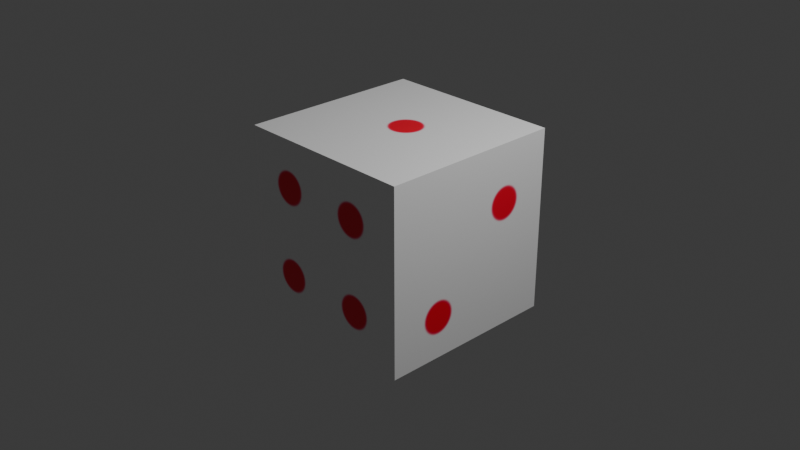 # Source: dado.blend  (saved by Blender 5.2.45; exported with 4.5.12 LTS)
import bpy
from mathutils import Matrix  # noqa: F401  (used for matrix-valued properties, if any)

bpy.ops.wm.read_factory_settings(use_empty=True)
scene = bpy.context.scene
scene.name = 'Scene'

# ---- collections
col_collection = bpy.data.collections.new('Collection'); scene.collection.children.link(col_collection)

# ---- images (referenced by path relative to the original .blend; pixels are not part of the script)
import os
ASSET_DIR = os.environ.get("B2B_ASSET_DIR", "")  # directory of the original .blend (textures are referenced by path, not embedded)
HERE = os.path.dirname(os.path.abspath(__file__))  # packed textures are extracted next to this script under _unpacked/

def load_image(name, relpath, width, height, colorspace="sRGB"):
    """Load a texture the original file referenced (path relative to the .blend, or extracted next to this script)."""
    p = next((c for c in (os.path.join(HERE, relpath), os.path.join(ASSET_DIR, relpath)) if relpath and os.path.exists(c)), "")
    if p:
        img = bpy.data.images.load(p, check_existing=True)
        img.name = name
    else:  # same state as the original file: an image datablock whose file is absent (Cycles renders it pink)
        img = bpy.data.images.new(name, width, height)
        img.source = "FILE"
        img.filepath = "//" + (relpath or name)
    img.colorspace_settings.name = colorspace
    return img
img_pn = load_image('pn', '_unpacked/pn.a2da7c72.png', 1024, 1024, 'sRGB')

# ---- materials (node trees are filled in below, after node groups)
mat_material = bpy.data.materials.new('Material')
mat_material.alpha_threshold = 0.0
mat_material.use_backface_culling_lightprobe_volume = False
mat_material.roughness = 0.5
mat_material.line_color = (0.0, 0.0, 0.0, 1.0)

# ---- material node trees
mat_material.use_nodes = True; mat_material.node_tree.nodes.clear()
_N = mat_material.node_tree.nodes; _L = mat_material.node_tree.links
n0 = _N.new('ShaderNodeOutputMaterial'); n0.name = 'Material Output'; n0.location = (200, 100)
n1 = _N.new('ShaderNodeBsdfPrincipled'); n1.name = 'Principled BSDF'; n1.location = (-200, 100)
n1.inputs[10].default_value = 0.005
n2 = _N.new('ShaderNodeTexImage'); n2.name = 'Image Texture'; n2.location = (-530, 140)
n2.image = img_pn
_L.new(n1.outputs[0], n0.inputs[0])
_L.new(n2.outputs[0], n1.inputs[0])
n0.is_active_output = True

# ---- world
world_world = bpy.data.worlds.new('World'); scene.world = world_world
world_world.use_nodes = True; world_world.node_tree.nodes.clear()
_N = world_world.node_tree.nodes; _L = world_world.node_tree.links
n0 = _N.new('ShaderNodeOutputWorld'); n0.name = 'World Output'; n0.location = (200, 100)
n1 = _N.new('ShaderNodeBackground'); n1.name = 'Background'; n1.location = (-200, 100)
n1.inputs[0].default_value = (0.05088, 0.05088, 0.05088, 1.0)
_L.new(n1.outputs[0], n0.inputs[0])
n0.is_active_output = True
world_world.color = (0.05088, 0.05088, 0.05088)
world_world.sun_shadow_jitter_overblur = 0.0

# ---- cameras
cam_camera = bpy.data.cameras.new('Camera')
cam_camera.clip_end = 100.0
cam_camera.ortho_scale = 7.314

# ---- lights
light_light = bpy.data.lights.new('Light', 'POINT')
light_light.energy = 1000.0
light_light.shadow_soft_size = 0.1

# ---- meshes
me_cube = bpy.data.meshes.new('Cube')
me_cube.from_pydata([(1.0, 1.0, 1.0), (1.0, 1.0, -1.0), (1.0, -1.0, 1.0), (1.0, -1.0, -1.0), (-1.0, 1.0, 1.0), (-1.0, 1.0, -1.0), (-1.0, -1.0, 1.0), (-1.0, -1.0, -1.0)], [], [(0, 4, 6, 2), (3, 2, 6, 7), (7, 6, 4, 5), (5, 1, 3, 7), (1, 0, 2, 3), (5, 4, 0, 1)])
_uv = me_cube.uv_layers.new(name='UVMap')
_uv.uv.foreach_set('vector', [0.625, 0.5, 0.875, 0.5, 0.875, 0.75, 0.625, 0.75, 0.375, 0.75, 0.625, 0.75, 0.625, 1.0, 0.375, 1.0, 0.375, 0.0, 0.625, 0.0, 0.625, 0.25, 0.375, 0.25, 0.125, 0.5, 0.375, 0.5, 0.375, 0.75, 0.125, 0.75, 0.375, 0.5, 0.625, 0.5, 0.625, 0.75, 0.375, 0.75, 0.375, 0.25, 0.625, 0.25, 0.625, 0.5, 0.375, 0.5])
me_cube.materials.append(mat_material)
me_cube.materials.append(None)
me_cube.use_mirror_vertex_groups = False
me_cube.update()

# ---- objects
ob_cube = bpy.data.objects.new('Cube', me_cube)
ob_light = bpy.data.objects.new('Light', light_light)
ob_camera = bpy.data.objects.new('Camera', cam_camera)

# ---- transforms, parenting, visibility, modifiers, constraints
ob_cube.location = (0.0, 0.0, 0.0)
ob_cube.rotation_euler = (0.0, 4.712, 0.0)
ob_cube.lock_rotations_4d = False
ob_cube.empty_display_type = 'ARROWS'
ob_cube.lineart.crease_threshold = 0.0
ob_light.location = (4.076, 1.005, 5.904)
ob_light.rotation_euler = (0.6503, 0.05522, 1.866)
ob_light.lock_rotations_4d = False
ob_light.empty_display_type = 'ARROWS'
ob_light.color = (0.0, 0.0, 0.0, 0.0)
ob_light.lineart.crease_threshold = 0.0
ob_camera.location = (7.359, -6.926, 4.958)
ob_camera.rotation_euler = (1.109, 0.0, 0.8149)
ob_camera.lock_rotations_4d = False
ob_camera.empty_display_type = 'ARROWS'
ob_camera.color = (0.0, 0.0, 0.0, 0.0)
ob_camera.display_type = 'WIRE'
ob_camera.lineart.crease_threshold = 0.0

# ---- collection membership
col_collection.objects.link(ob_cube)
col_collection.objects.link(ob_light)
col_collection.objects.link(ob_camera)

# ---- scene / render settings (as saved in the file)
scene.camera = ob_camera
scene.frame_start = 1; scene.frame_end = 250; scene.frame_set(1)
scene.render.engine = 'BLENDER_EEVEE_NEXT'
scene.render.bake_bias = 0.0
scene.render.bake_samples = 0
scene.render.compositor_device = 'GPU'
scene.eevee.use_volume_custom_range = False
scene.eevee.fast_gi_thickness_near = 0.1
scene.eevee.fast_gi_thickness_far = 0.0
scene.eevee.ray_tracing_options.screen_trace_thickness = 0.1
bpy.context.view_layer.update()
